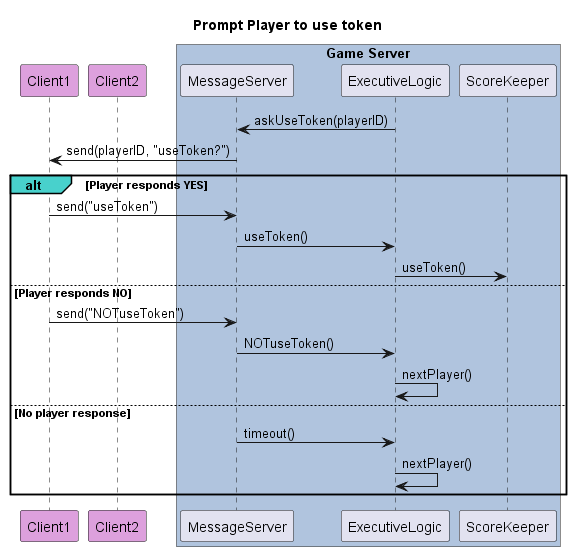

The diagram above was rendered by PlantUML. Its source (embedded in the PNG):
@startuml Prompt Player to use token
title Prompt Player to use token

participant Client1 #Plum
participant Client2 #Plum

box "Game Server" #LightSteelBlue
participant MessageServer as Server
participant ExecutiveLogic
participant ScoreKeeper
end box

    Server <- ExecutiveLogic: askUseToken(playerID)

    Client1 <- Server: send(playerID, "useToken?")

    alt#MediumTurquoise Player responds YES
        Client1 -> Server: send("useToken")
        Server -> ExecutiveLogic: useToken()
        ExecutiveLogic -> ScoreKeeper: useToken()
    else Player responds NO
        Client1 -> Server: send("NOTuseToken")
        Server -> ExecutiveLogic: NOTuseToken()
        ExecutiveLogic -> ExecutiveLogic: nextPlayer()
    else No player response
        Server -> ExecutiveLogic: timeout()
        ExecutiveLogic -> ExecutiveLogic: nextPlayer()

                        
    end
@enduml